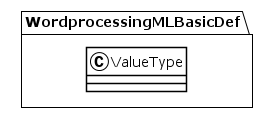

The diagram above was rendered by PlantUML. Its source (embedded in the PNG):
@startuml
!theme plain
package WordprocessingMLBasicDef {
class ValueType {
}
}
@enduml